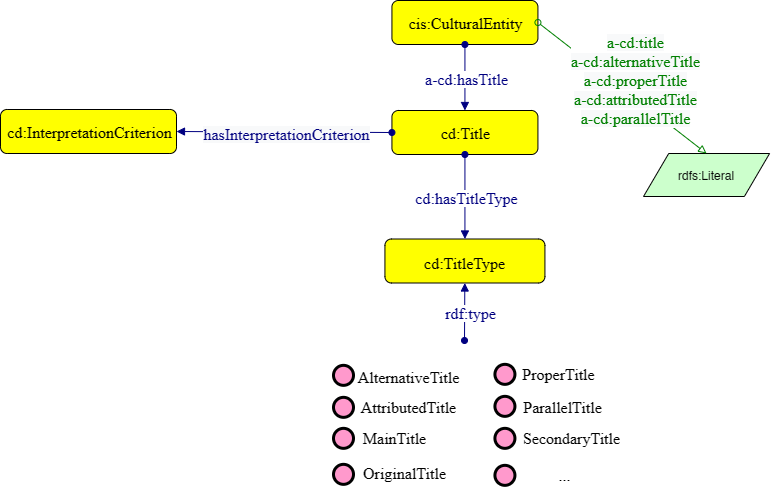

The diagram above was exported from draw.io. Its source (the exported page's mxGraphModel, read from the mxfile embedded in the PNG):
<mxGraphModel dx="712" dy="798" grid="1" gridSize="10" guides="1" tooltips="1" connect="1" arrows="1" fold="1" page="1" pageScale="1" pageWidth="827" pageHeight="1169" math="0" shadow="0">
  <root>
    <mxCell id="3QfwKptCFwYMW6jiXRcE-0" />
    <mxCell id="3QfwKptCFwYMW6jiXRcE-1" parent="3QfwKptCFwYMW6jiXRcE-0" />
    <mxCell id="3QfwKptCFwYMW6jiXRcE-2" style="graphMlID=n4;shape=rect;rounded=1;arcsize=30;fillColor=#ffff00;strokeColor=#000000;strokeWidth=1.0" parent="3QfwKptCFwYMW6jiXRcE-1" vertex="1">
      <mxGeometry x="418.43" y="170" width="146" height="44" as="geometry" />
    </mxCell>
    <mxCell id="3QfwKptCFwYMW6jiXRcE-3" value="cd:Title" style="text;html=1;spacing=0;align=center;fontFamily=dialog;fontSize=16;fontStyle=0;fontColor=#000000" parent="3QfwKptCFwYMW6jiXRcE-2" vertex="1">
      <mxGeometry x="33.88612197374378" y="9.158125" width="79.87470531673374" height="22.84375" as="geometry" />
    </mxCell>
    <mxCell id="3QfwKptCFwYMW6jiXRcE-4" value="" style="graphMlID=e0;rounded=0;endArrow=block;strokeColor=#000080;strokeWidth=1.0;startArrow=oval;startFill=1;endFill=1;entryX=0.5;entryY=0;entryDx=0;entryDy=0;exitX=0.5;exitY=1;exitDx=0;exitDy=0;" parent="3QfwKptCFwYMW6jiXRcE-1" source="3QfwKptCFwYMW6jiXRcE-2" target="3QfwKptCFwYMW6jiXRcE-7" edge="1">
      <mxGeometry relative="1" as="geometry">
        <mxPoint x="500" y="408" as="sourcePoint" />
        <mxPoint x="474" y="288" as="targetPoint" />
      </mxGeometry>
    </mxCell>
    <mxCell id="3QfwKptCFwYMW6jiXRcE-5" value="&lt;span style=&quot;background-color: rgb(255, 255, 255);&quot;&gt;cd:hasTitleType&lt;/span&gt;" style="text;html=1;spacing=0;align=center;fontFamily=dialog;fontSize=16;fontStyle=0;fontColor=#000080" parent="3QfwKptCFwYMW6jiXRcE-4" vertex="1">
      <mxGeometry width="116.953125" height="22.84375" relative="1" as="geometry">
        <mxPoint x="-57" y="-12" as="offset" />
      </mxGeometry>
    </mxCell>
    <mxCell id="3QfwKptCFwYMW6jiXRcE-6" style="edgeStyle=none;rounded=0;orthogonalLoop=1;jettySize=auto;html=1;exitX=0.75;exitY=1;exitDx=0;exitDy=0;" parent="3QfwKptCFwYMW6jiXRcE-4" source="3QfwKptCFwYMW6jiXRcE-5" target="3QfwKptCFwYMW6jiXRcE-5" edge="1">
      <mxGeometry relative="1" as="geometry" />
    </mxCell>
    <mxCell id="3QfwKptCFwYMW6jiXRcE-7" style="graphMlID=n4;shape=rect;rounded=1;arcsize=30;fillColor=#ffff00;strokeColor=#000000;strokeWidth=1.0" parent="3QfwKptCFwYMW6jiXRcE-1" vertex="1">
      <mxGeometry x="411.43" y="298.5" width="160" height="44" as="geometry" />
    </mxCell>
    <mxCell id="3QfwKptCFwYMW6jiXRcE-8" value="cd:TitleType" style="text;html=1;spacing=0;align=center;fontFamily=dialog;fontSize=16;fontStyle=0;fontColor=#000000" parent="3QfwKptCFwYMW6jiXRcE-7" vertex="1">
      <mxGeometry x="36.2330381826116" y="10.578125" width="87.53392363477671" height="22.84375" as="geometry" />
    </mxCell>
    <mxCell id="3QfwKptCFwYMW6jiXRcE-9" style="graphMlID=n9;shape=ellipse;fillColor=#ff99cc;strokeColor=#000000;strokeWidth=3.0" parent="3QfwKptCFwYMW6jiXRcE-1" vertex="1">
      <mxGeometry x="360" y="424.8418749999999" width="20" height="20" as="geometry" />
    </mxCell>
    <mxCell id="3QfwKptCFwYMW6jiXRcE-10" value="AlternativeTitle" style="text;html=1;spacing=0;align=center;fontFamily=dialog;fontSize=16;fontStyle=0;fontColor=#000000" parent="3QfwKptCFwYMW6jiXRcE-1" vertex="1">
      <mxGeometry x="400.43" y="423.4199999999999" width="68.5703125" height="22.84375" as="geometry" />
    </mxCell>
    <mxCell id="3QfwKptCFwYMW6jiXRcE-11" style="graphMlID=n9;shape=ellipse;fillColor=#ff99cc;strokeColor=#000000;strokeWidth=3.0" parent="3QfwKptCFwYMW6jiXRcE-1" vertex="1">
      <mxGeometry x="360" y="456.8418749999999" width="20" height="20" as="geometry" />
    </mxCell>
    <mxCell id="3QfwKptCFwYMW6jiXRcE-12" value="AttributedTitle" style="text;html=1;spacing=0;align=center;fontFamily=dialog;fontSize=16;fontStyle=0;fontColor=#000000" parent="3QfwKptCFwYMW6jiXRcE-1" vertex="1">
      <mxGeometry x="401" y="452.99999999999994" width="68.5703125" height="22.84375" as="geometry" />
    </mxCell>
    <mxCell id="3QfwKptCFwYMW6jiXRcE-13" value="" style="graphMlID=e0;rounded=0;endArrow=block;strokeColor=#000080;strokeWidth=1.0;startArrow=oval;startFill=1;endFill=1;" parent="3QfwKptCFwYMW6jiXRcE-1" target="3QfwKptCFwYMW6jiXRcE-7" edge="1">
      <mxGeometry relative="1" as="geometry">
        <mxPoint x="491" y="400" as="sourcePoint" />
        <mxPoint x="575" y="350" as="targetPoint" />
      </mxGeometry>
    </mxCell>
    <mxCell id="3QfwKptCFwYMW6jiXRcE-14" value="&lt;span style=&quot;background-color: rgb(255 , 255 , 255)&quot;&gt;rdf:type&lt;/span&gt;" style="text;html=1;spacing=0;align=center;fontFamily=dialog;fontSize=16;fontStyle=0;fontColor=#000080" parent="3QfwKptCFwYMW6jiXRcE-13" vertex="1">
      <mxGeometry width="116.953125" height="22.84375" relative="1" as="geometry">
        <mxPoint x="-53" y="-12" as="offset" />
      </mxGeometry>
    </mxCell>
    <mxCell id="3QfwKptCFwYMW6jiXRcE-15" style="graphMlID=n9;shape=ellipse;fillColor=#ff99cc;strokeColor=#000000;strokeWidth=3.0" parent="3QfwKptCFwYMW6jiXRcE-1" vertex="1">
      <mxGeometry x="521.4300000000001" y="455.8418749999999" width="20" height="20" as="geometry" />
    </mxCell>
    <mxCell id="3QfwKptCFwYMW6jiXRcE-16" value="ParallelTitle" style="text;html=1;spacing=0;align=center;fontFamily=dialog;fontSize=16;fontStyle=0;fontColor=#000000" parent="3QfwKptCFwYMW6jiXRcE-1" vertex="1">
      <mxGeometry x="554.4300000000001" y="452.99999999999994" width="68.5703125" height="22.84375" as="geometry" />
    </mxCell>
    <mxCell id="3QfwKptCFwYMW6jiXRcE-17" style="graphMlID=n9;shape=ellipse;fillColor=#ff99cc;strokeColor=#000000;strokeWidth=3.0" parent="3QfwKptCFwYMW6jiXRcE-1" vertex="1">
      <mxGeometry x="521.4300000000001" y="487.8418749999999" width="20" height="20" as="geometry" />
    </mxCell>
    <mxCell id="3QfwKptCFwYMW6jiXRcE-18" value="SecondaryTitle" style="text;html=1;spacing=0;align=center;fontFamily=dialog;fontSize=16;fontStyle=0;fontColor=#000000" parent="3QfwKptCFwYMW6jiXRcE-1" vertex="1">
      <mxGeometry x="564" y="483.99999999999994" width="68.5703125" height="22.84375" as="geometry" />
    </mxCell>
    <mxCell id="3QfwKptCFwYMW6jiXRcE-19" style="graphMlID=n9;shape=ellipse;fillColor=#ff99cc;strokeColor=#000000;strokeWidth=3.0" parent="3QfwKptCFwYMW6jiXRcE-1" vertex="1">
      <mxGeometry x="521.4300000000001" y="423.8418749999999" width="20" height="20" as="geometry" />
    </mxCell>
    <mxCell id="3QfwKptCFwYMW6jiXRcE-20" value="ProperTitle" style="text;html=1;spacing=0;align=center;fontFamily=dialog;fontSize=16;fontStyle=0;fontColor=#000000" parent="3QfwKptCFwYMW6jiXRcE-1" vertex="1">
      <mxGeometry x="550.4300000000001" y="419.99999999999994" width="68.5703125" height="22.84375" as="geometry" />
    </mxCell>
    <mxCell id="3QfwKptCFwYMW6jiXRcE-21" style="graphMlID=n9;shape=ellipse;fillColor=#ff99cc;strokeColor=#000000;strokeWidth=3.0" parent="3QfwKptCFwYMW6jiXRcE-1" vertex="1">
      <mxGeometry x="360" y="487.8418749999999" width="20" height="20" as="geometry" />
    </mxCell>
    <mxCell id="3QfwKptCFwYMW6jiXRcE-22" value="MainTitle" style="text;html=1;spacing=0;align=center;fontFamily=dialog;fontSize=16;fontStyle=0;fontColor=#000000" parent="3QfwKptCFwYMW6jiXRcE-1" vertex="1">
      <mxGeometry x="387" y="483.99999999999994" width="68.5703125" height="22.84375" as="geometry" />
    </mxCell>
    <mxCell id="3QfwKptCFwYMW6jiXRcE-23" style="graphMlID=n9;shape=ellipse;fillColor=#ff99cc;strokeColor=#000000;strokeWidth=3.0" parent="3QfwKptCFwYMW6jiXRcE-1" vertex="1">
      <mxGeometry x="360" y="523.841875" width="20" height="20" as="geometry" />
    </mxCell>
    <mxCell id="3QfwKptCFwYMW6jiXRcE-24" value="OriginalTitle" style="text;html=1;spacing=0;align=center;fontFamily=dialog;fontSize=16;fontStyle=0;fontColor=#000000" parent="3QfwKptCFwYMW6jiXRcE-1" vertex="1">
      <mxGeometry x="397" y="519" width="68.5703125" height="22.84375" as="geometry" />
    </mxCell>
    <mxCell id="3QfwKptCFwYMW6jiXRcE-25" style="graphMlID=n9;shape=ellipse;fillColor=#ff99cc;strokeColor=#000000;strokeWidth=3.0" parent="3QfwKptCFwYMW6jiXRcE-1" vertex="1">
      <mxGeometry x="521.4300000000001" y="524.841875" width="20" height="20" as="geometry" />
    </mxCell>
    <mxCell id="3QfwKptCFwYMW6jiXRcE-26" value="..." style="text;html=1;spacing=0;align=center;fontFamily=dialog;fontSize=16;fontStyle=0;fontColor=#000000" parent="3QfwKptCFwYMW6jiXRcE-1" vertex="1">
      <mxGeometry x="557" y="521" width="68.5703125" height="22.84375" as="geometry" />
    </mxCell>
    <mxCell id="3QfwKptCFwYMW6jiXRcE-30" style="graphMlID=n4;shape=rect;rounded=1;arcsize=30;fillColor=#ffff00;strokeColor=#000000;strokeWidth=1.0" parent="3QfwKptCFwYMW6jiXRcE-1" vertex="1">
      <mxGeometry x="418.43" y="60" width="146" height="44" as="geometry" />
    </mxCell>
    <mxCell id="3QfwKptCFwYMW6jiXRcE-31" value="cis:CulturalEntity" style="text;html=1;spacing=0;align=center;fontFamily=dialog;fontSize=16;fontStyle=0;fontColor=#000000" parent="3QfwKptCFwYMW6jiXRcE-30" vertex="1">
      <mxGeometry x="33.88612197374378" y="9.158125" width="79.87470531673374" height="22.84375" as="geometry" />
    </mxCell>
    <mxCell id="3QfwKptCFwYMW6jiXRcE-32" value="" style="graphMlID=e0;rounded=0;endArrow=block;strokeColor=#000080;strokeWidth=1.0;startArrow=oval;startFill=1;endFill=1;entryX=0.5;entryY=0;entryDx=0;entryDy=0;exitX=0.5;exitY=1;exitDx=0;exitDy=0;" parent="3QfwKptCFwYMW6jiXRcE-1" source="3QfwKptCFwYMW6jiXRcE-30" target="3QfwKptCFwYMW6jiXRcE-2" edge="1">
      <mxGeometry relative="1" as="geometry">
        <mxPoint x="501" y="224" as="sourcePoint" />
        <mxPoint x="501" y="309" as="targetPoint" />
      </mxGeometry>
    </mxCell>
    <mxCell id="3QfwKptCFwYMW6jiXRcE-33" value="&lt;span style=&quot;background-color: rgb(255, 255, 255);&quot;&gt;a-cd:hasTitle&lt;/span&gt;" style="text;html=1;spacing=0;align=center;fontFamily=dialog;fontSize=16;fontStyle=0;fontColor=#000080" parent="3QfwKptCFwYMW6jiXRcE-32" vertex="1">
      <mxGeometry width="116.953125" height="22.84375" relative="1" as="geometry">
        <mxPoint x="-57" y="-12" as="offset" />
      </mxGeometry>
    </mxCell>
    <mxCell id="3QfwKptCFwYMW6jiXRcE-34" style="edgeStyle=none;rounded=0;orthogonalLoop=1;jettySize=auto;html=1;exitX=0.75;exitY=1;exitDx=0;exitDy=0;" parent="3QfwKptCFwYMW6jiXRcE-32" source="3QfwKptCFwYMW6jiXRcE-33" target="3QfwKptCFwYMW6jiXRcE-33" edge="1">
      <mxGeometry relative="1" as="geometry" />
    </mxCell>
    <mxCell id="3QfwKptCFwYMW6jiXRcE-37" value="rdfs:Literal" style="graphMlID=n6;shape=parallelogram;fillColor=#ccffcc;strokeColor=#000000;strokeWidth=1.0" parent="3QfwKptCFwYMW6jiXRcE-1" vertex="1">
      <mxGeometry x="669.9999999999999" y="213" width="126.0949682107173" height="43" as="geometry" />
    </mxCell>
    <mxCell id="3QfwKptCFwYMW6jiXRcE-38" value="" style="graphMlID=e6;rounded=0;endArrow=block;strokeColor=#008000;strokeWidth=1.0;startArrow=oval;startFill=0;endFill=0;exitX=1;exitY=0.5;exitDx=0;exitDy=0;entryX=0.5;entryY=0;entryDx=0;entryDy=0;" parent="3QfwKptCFwYMW6jiXRcE-1" source="3QfwKptCFwYMW6jiXRcE-30" target="3QfwKptCFwYMW6jiXRcE-37" edge="1">
      <mxGeometry relative="1" as="geometry">
        <Array as="points" />
        <mxPoint x="270" y="410" as="sourcePoint" />
        <mxPoint x="546" y="410" as="targetPoint" />
      </mxGeometry>
    </mxCell>
    <mxCell id="3QfwKptCFwYMW6jiXRcE-39" value="&lt;span style=&quot;color: rgb(0 , 128 , 0) ; font-family: &amp;quot;dialog&amp;quot; ; font-size: 16px ; background-color: rgb(248 , 249 , 250)&quot;&gt;a-cd:title&lt;br&gt;a-cd:alternativeTitle&lt;br&gt;a-cd:properTitle&lt;br&gt;a-cd:attributedTitle&lt;br&gt;a-cd:parallelTitle&lt;br&gt;&lt;/span&gt;" style="text;html=1;align=center;verticalAlign=middle;resizable=0;points=[];labelBackgroundColor=#ffffff;" parent="3QfwKptCFwYMW6jiXRcE-38" vertex="1" connectable="0">
      <mxGeometry x="-0.087" y="3" relative="1" as="geometry">
        <mxPoint x="19" as="offset" />
      </mxGeometry>
    </mxCell>
    <mxCell id="41eQetgiQ5aaDdyTzavR-0" value="" style="graphMlID=e0;rounded=0;endArrow=block;strokeColor=#000080;strokeWidth=1.0;startArrow=oval;startFill=1;endFill=1;exitX=0;exitY=0.5;exitDx=0;exitDy=0;entryX=1;entryY=0.5;entryDx=0;entryDy=0;" parent="3QfwKptCFwYMW6jiXRcE-1" source="3QfwKptCFwYMW6jiXRcE-2" target="41eQetgiQ5aaDdyTzavR-3" edge="1">
      <mxGeometry relative="1" as="geometry">
        <mxPoint x="340" y="410.08183758898736" as="sourcePoint" />
        <mxPoint x="200" y="190" as="targetPoint" />
      </mxGeometry>
    </mxCell>
    <mxCell id="41eQetgiQ5aaDdyTzavR-1" value="&lt;span style=&quot;color: rgb(0 , 0 , 128) ; font-family: &amp;quot;dialog&amp;quot; ; font-size: 16px ; background-color: rgb(248 , 249 , 250)&quot;&gt;hasInterpretationCriterion&lt;/span&gt;" style="text;html=1;align=center;verticalAlign=middle;resizable=0;points=[];labelBackgroundColor=#ffffff;" parent="41eQetgiQ5aaDdyTzavR-0" connectable="0" vertex="1">
      <mxGeometry x="-0.0174" y="2" relative="1" as="geometry">
        <mxPoint as="offset" />
      </mxGeometry>
    </mxCell>
    <mxCell id="41eQetgiQ5aaDdyTzavR-3" style="graphMlID=n4;shape=rect;rounded=1;arcsize=30;fillColor=#ffff00;strokeColor=#000000;strokeWidth=1.0" parent="3QfwKptCFwYMW6jiXRcE-1" vertex="1">
      <mxGeometry x="27" y="169" width="176" height="44" as="geometry" />
    </mxCell>
    <mxCell id="41eQetgiQ5aaDdyTzavR-4" value="cd:InterpretationCriterion" style="text;html=1;spacing=0;align=center;fontFamily=dialog;fontSize=16;fontStyle=0;fontColor=#000000" parent="41eQetgiQ5aaDdyTzavR-3" vertex="1">
      <mxGeometry x="40.849023749170584" y="9.158125" width="96.28731599825437" height="22.84375" as="geometry" />
    </mxCell>
  </root>
</mxGraphModel>